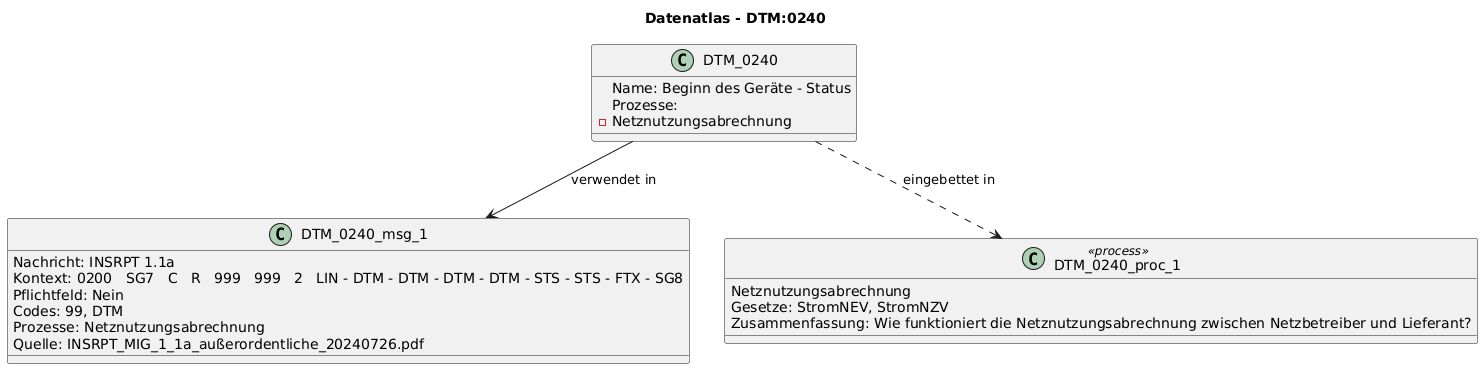

The diagram above was rendered by PlantUML. Its source (embedded in the PNG):
@startuml
title Datenatlas - DTM:0240
class DTM_0240 {
  Name: Beginn des Geräte - Status
  Prozesse:
    - Netznutzungsabrechnung
}
class DTM_0240_msg_1 {
  Nachricht: INSRPT 1.1a
  Kontext: 0200   SG7   C   R   999   999   2   LIN - DTM - DTM - DTM - DTM - STS - STS - FTX - SG8
  Pflichtfeld: Nein
  Codes: 99, DTM
  Prozesse: Netznutzungsabrechnung
  Quelle: INSRPT_MIG_1_1a_außerordentliche_20240726.pdf
}
DTM_0240 --> DTM_0240_msg_1 : verwendet in
class DTM_0240_proc_1 <<process>> {
  Netznutzungsabrechnung
  Gesetze: StromNEV, StromNZV
  Zusammenfassung: Wie funktioniert die Netznutzungsabrechnung zwischen Netzbetreiber und Lieferant?
}
DTM_0240 ..> DTM_0240_proc_1 : eingebettet in
@enduml